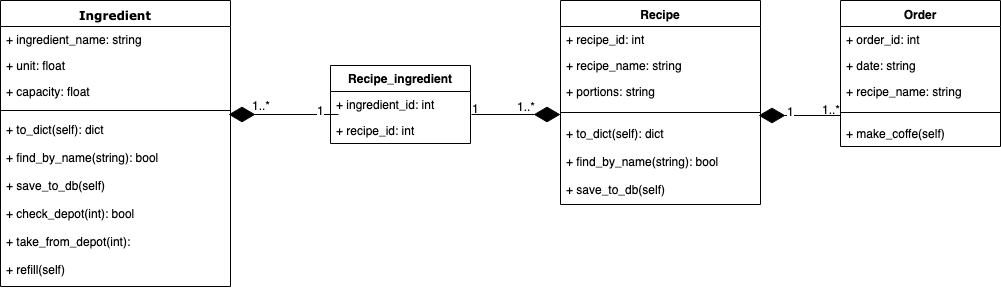

The diagram above was exported from draw.io. Its source (the exported page's mxGraphModel, read from the mxfile embedded in the PNG):
<mxGraphModel dx="1398" dy="780" grid="1" gridSize="10" guides="1" tooltips="1" connect="1" arrows="1" fold="1" page="1" pageScale="1" pageWidth="1100" pageHeight="850" background="#ffffff" math="0" shadow="0">
  <root>
    <mxCell id="0" />
    <mxCell id="1" parent="0" />
    <mxCell id="cwUOhdmlIriqHFpp7HQf-1" value="&lt;span lang=&quot;en&quot;&gt;&lt;span title=&quot;&quot;&gt;Ingredient&lt;/span&gt;&lt;/span&gt;" style="swimlane;html=1;fontStyle=1;align=center;verticalAlign=top;childLayout=stackLayout;horizontal=1;startSize=26;horizontalStack=0;resizeParent=1;resizeLast=0;collapsible=1;marginBottom=0;swimlaneFillColor=#ffffff;rounded=0;shadow=0;comic=0;labelBackgroundColor=none;strokeColor=#000000;strokeWidth=1;fillColor=none;fontFamily=Verdana;fontSize=12;fontColor=#000000;" vertex="1" parent="1">
      <mxGeometry x="20" y="126" width="230" height="286" as="geometry" />
    </mxCell>
    <mxCell id="cwUOhdmlIriqHFpp7HQf-17" value="&lt;div&gt;+ ingredient_name: string&lt;br&gt;&lt;/div&gt;" style="text;html=1;strokeColor=none;fillColor=none;align=left;verticalAlign=top;spacingLeft=4;spacingRight=4;whiteSpace=wrap;overflow=hidden;rotatable=0;points=[[0,0.5],[1,0.5]];portConstraint=eastwest;" vertex="1" parent="cwUOhdmlIriqHFpp7HQf-1">
      <mxGeometry y="26" width="230" height="26" as="geometry" />
    </mxCell>
    <mxCell id="cwUOhdmlIriqHFpp7HQf-16" value="&lt;div&gt;+ unit: float&lt;br&gt;&lt;/div&gt;" style="text;html=1;strokeColor=none;fillColor=none;align=left;verticalAlign=top;spacingLeft=4;spacingRight=4;whiteSpace=wrap;overflow=hidden;rotatable=0;points=[[0,0.5],[1,0.5]];portConstraint=eastwest;" vertex="1" parent="cwUOhdmlIriqHFpp7HQf-1">
      <mxGeometry y="52" width="230" height="26" as="geometry" />
    </mxCell>
    <mxCell id="cwUOhdmlIriqHFpp7HQf-3" value="+ capacity: float" style="text;html=1;strokeColor=none;fillColor=none;align=left;verticalAlign=top;spacingLeft=4;spacingRight=4;whiteSpace=wrap;overflow=hidden;rotatable=0;points=[[0,0.5],[1,0.5]];portConstraint=eastwest;" vertex="1" parent="cwUOhdmlIriqHFpp7HQf-1">
      <mxGeometry y="78" width="230" height="26" as="geometry" />
    </mxCell>
    <mxCell id="cwUOhdmlIriqHFpp7HQf-4" value="" style="line;html=1;strokeWidth=1;fillColor=none;align=left;verticalAlign=middle;spacingTop=-1;spacingLeft=3;spacingRight=3;rotatable=0;labelPosition=right;points=[];portConstraint=eastwest;" vertex="1" parent="cwUOhdmlIriqHFpp7HQf-1">
      <mxGeometry y="104" width="230" height="12" as="geometry" />
    </mxCell>
    <mxCell id="cwUOhdmlIriqHFpp7HQf-7" value="+ to_dict(self): dict" style="text;html=1;strokeColor=none;fillColor=none;align=left;verticalAlign=top;spacingLeft=4;spacingRight=4;whiteSpace=wrap;overflow=hidden;rotatable=0;points=[[0,0.5],[1,0.5]];portConstraint=eastwest;" vertex="1" parent="cwUOhdmlIriqHFpp7HQf-1">
      <mxGeometry y="116" width="230" height="28" as="geometry" />
    </mxCell>
    <mxCell id="cwUOhdmlIriqHFpp7HQf-19" value="+ find_by_name(string): bool" style="text;html=1;strokeColor=none;fillColor=none;align=left;verticalAlign=top;spacingLeft=4;spacingRight=4;whiteSpace=wrap;overflow=hidden;rotatable=0;points=[[0,0.5],[1,0.5]];portConstraint=eastwest;" vertex="1" parent="cwUOhdmlIriqHFpp7HQf-1">
      <mxGeometry y="144" width="230" height="28" as="geometry" />
    </mxCell>
    <mxCell id="cwUOhdmlIriqHFpp7HQf-33" value="+ save_to_db(self)" style="text;html=1;strokeColor=none;fillColor=none;align=left;verticalAlign=top;spacingLeft=4;spacingRight=4;whiteSpace=wrap;overflow=hidden;rotatable=0;points=[[0,0.5],[1,0.5]];portConstraint=eastwest;" vertex="1" parent="cwUOhdmlIriqHFpp7HQf-1">
      <mxGeometry y="172" width="230" height="28" as="geometry" />
    </mxCell>
    <mxCell id="cwUOhdmlIriqHFpp7HQf-32" value="+ check_depot(int): bool" style="text;html=1;strokeColor=none;fillColor=none;align=left;verticalAlign=top;spacingLeft=4;spacingRight=4;whiteSpace=wrap;overflow=hidden;rotatable=0;points=[[0,0.5],[1,0.5]];portConstraint=eastwest;" vertex="1" parent="cwUOhdmlIriqHFpp7HQf-1">
      <mxGeometry y="200" width="230" height="28" as="geometry" />
    </mxCell>
    <mxCell id="cwUOhdmlIriqHFpp7HQf-20" value="+ take_from_depot(int): " style="text;html=1;strokeColor=none;fillColor=none;align=left;verticalAlign=top;spacingLeft=4;spacingRight=4;whiteSpace=wrap;overflow=hidden;rotatable=0;points=[[0,0.5],[1,0.5]];portConstraint=eastwest;" vertex="1" parent="cwUOhdmlIriqHFpp7HQf-1">
      <mxGeometry y="228" width="230" height="28" as="geometry" />
    </mxCell>
    <mxCell id="cwUOhdmlIriqHFpp7HQf-18" value="+ refill(self)" style="text;html=1;strokeColor=none;fillColor=none;align=left;verticalAlign=top;spacingLeft=4;spacingRight=4;whiteSpace=wrap;overflow=hidden;rotatable=0;points=[[0,0.5],[1,0.5]];portConstraint=eastwest;" vertex="1" parent="cwUOhdmlIriqHFpp7HQf-1">
      <mxGeometry y="256" width="230" height="30" as="geometry" />
    </mxCell>
    <mxCell id="cwUOhdmlIriqHFpp7HQf-25" value="Recipe" style="swimlane;fontStyle=1;align=center;verticalAlign=top;childLayout=stackLayout;horizontal=1;startSize=26;horizontalStack=0;resizeParent=1;resizeParentMax=0;resizeLast=0;collapsible=1;marginBottom=0;" vertex="1" parent="1">
      <mxGeometry x="580" y="126" width="200" height="204" as="geometry" />
    </mxCell>
    <mxCell id="cwUOhdmlIriqHFpp7HQf-26" value="+ recipe_id: int" style="text;strokeColor=none;fillColor=none;align=left;verticalAlign=top;spacingLeft=4;spacingRight=4;overflow=hidden;rotatable=0;points=[[0,0.5],[1,0.5]];portConstraint=eastwest;" vertex="1" parent="cwUOhdmlIriqHFpp7HQf-25">
      <mxGeometry y="26" width="200" height="26" as="geometry" />
    </mxCell>
    <mxCell id="cwUOhdmlIriqHFpp7HQf-29" value="+ recipe_name: string" style="text;strokeColor=none;fillColor=none;align=left;verticalAlign=top;spacingLeft=4;spacingRight=4;overflow=hidden;rotatable=0;points=[[0,0.5],[1,0.5]];portConstraint=eastwest;" vertex="1" parent="cwUOhdmlIriqHFpp7HQf-25">
      <mxGeometry y="52" width="200" height="26" as="geometry" />
    </mxCell>
    <mxCell id="cwUOhdmlIriqHFpp7HQf-30" value="+ portions: string" style="text;strokeColor=none;fillColor=none;align=left;verticalAlign=top;spacingLeft=4;spacingRight=4;overflow=hidden;rotatable=0;points=[[0,0.5],[1,0.5]];portConstraint=eastwest;" vertex="1" parent="cwUOhdmlIriqHFpp7HQf-25">
      <mxGeometry y="78" width="200" height="26" as="geometry" />
    </mxCell>
    <mxCell id="cwUOhdmlIriqHFpp7HQf-27" value="" style="line;strokeWidth=1;fillColor=none;align=left;verticalAlign=middle;spacingTop=-1;spacingLeft=3;spacingRight=3;rotatable=0;labelPosition=right;points=[];portConstraint=eastwest;" vertex="1" parent="cwUOhdmlIriqHFpp7HQf-25">
      <mxGeometry y="104" width="200" height="16" as="geometry" />
    </mxCell>
    <mxCell id="cwUOhdmlIriqHFpp7HQf-34" value="+ to_dict(self): dict" style="text;html=1;strokeColor=none;fillColor=none;align=left;verticalAlign=top;spacingLeft=4;spacingRight=4;whiteSpace=wrap;overflow=hidden;rotatable=0;points=[[0,0.5],[1,0.5]];portConstraint=eastwest;" vertex="1" parent="cwUOhdmlIriqHFpp7HQf-25">
      <mxGeometry y="120" width="200" height="28" as="geometry" />
    </mxCell>
    <mxCell id="cwUOhdmlIriqHFpp7HQf-36" value="+ find_by_name(string): bool" style="text;html=1;strokeColor=none;fillColor=none;align=left;verticalAlign=top;spacingLeft=4;spacingRight=4;whiteSpace=wrap;overflow=hidden;rotatable=0;points=[[0,0.5],[1,0.5]];portConstraint=eastwest;" vertex="1" parent="cwUOhdmlIriqHFpp7HQf-25">
      <mxGeometry y="148" width="200" height="28" as="geometry" />
    </mxCell>
    <mxCell id="cwUOhdmlIriqHFpp7HQf-35" value="+ save_to_db(self)" style="text;html=1;strokeColor=none;fillColor=none;align=left;verticalAlign=top;spacingLeft=4;spacingRight=4;whiteSpace=wrap;overflow=hidden;rotatable=0;points=[[0,0.5],[1,0.5]];portConstraint=eastwest;" vertex="1" parent="cwUOhdmlIriqHFpp7HQf-25">
      <mxGeometry y="176" width="200" height="28" as="geometry" />
    </mxCell>
    <mxCell id="cwUOhdmlIriqHFpp7HQf-37" value="Recipe_ingredient" style="swimlane;fontStyle=1;childLayout=stackLayout;horizontal=1;startSize=26;fillColor=none;horizontalStack=0;resizeParent=1;resizeParentMax=0;resizeLast=0;collapsible=1;marginBottom=0;" vertex="1" parent="1">
      <mxGeometry x="350" y="191" width="140" height="78" as="geometry" />
    </mxCell>
    <mxCell id="cwUOhdmlIriqHFpp7HQf-2" value="&lt;div&gt;+ ingredient_id: int&lt;br&gt;&lt;/div&gt;" style="text;html=1;strokeColor=none;fillColor=none;align=left;verticalAlign=top;spacingLeft=4;spacingRight=4;whiteSpace=wrap;overflow=hidden;rotatable=0;points=[[0,0.5],[1,0.5]];portConstraint=eastwest;" vertex="1" parent="cwUOhdmlIriqHFpp7HQf-37">
      <mxGeometry y="26" width="140" height="26" as="geometry" />
    </mxCell>
    <mxCell id="cwUOhdmlIriqHFpp7HQf-49" value="+ recipe_id: int" style="text;strokeColor=none;fillColor=none;align=left;verticalAlign=top;spacingLeft=4;spacingRight=4;overflow=hidden;rotatable=0;points=[[0,0.5],[1,0.5]];portConstraint=eastwest;" vertex="1" parent="cwUOhdmlIriqHFpp7HQf-37">
      <mxGeometry y="52" width="140" height="26" as="geometry" />
    </mxCell>
    <mxCell id="cwUOhdmlIriqHFpp7HQf-50" value="" style="endArrow=diamondThin;endFill=1;endSize=24;html=1;" edge="1" parent="1">
      <mxGeometry width="160" relative="1" as="geometry">
        <mxPoint x="358" y="240" as="sourcePoint" />
        <mxPoint x="248" y="240" as="targetPoint" />
      </mxGeometry>
    </mxCell>
    <mxCell id="cwUOhdmlIriqHFpp7HQf-64" value="1" style="text;html=1;resizable=0;points=[];align=center;verticalAlign=middle;labelBackgroundColor=#ffffff;" vertex="1" connectable="0" parent="cwUOhdmlIriqHFpp7HQf-50">
      <mxGeometry x="-0.6909" y="1" relative="1" as="geometry">
        <mxPoint x="-1" y="-6" as="offset" />
      </mxGeometry>
    </mxCell>
    <mxCell id="cwUOhdmlIriqHFpp7HQf-51" value="" style="endArrow=diamondThin;endFill=1;endSize=24;html=1;exitX=1.007;exitY=-0.115;exitDx=0;exitDy=0;exitPerimeter=0;" edge="1" parent="1" source="cwUOhdmlIriqHFpp7HQf-49">
      <mxGeometry width="160" relative="1" as="geometry">
        <mxPoint x="20" y="460" as="sourcePoint" />
        <mxPoint x="580" y="240" as="targetPoint" />
      </mxGeometry>
    </mxCell>
    <mxCell id="cwUOhdmlIriqHFpp7HQf-52" value="Order" style="swimlane;fontStyle=1;align=center;verticalAlign=top;childLayout=stackLayout;horizontal=1;startSize=26;horizontalStack=0;resizeParent=1;resizeParentMax=0;resizeLast=0;collapsible=1;marginBottom=0;" vertex="1" parent="1">
      <mxGeometry x="860" y="126" width="160" height="146" as="geometry" />
    </mxCell>
    <mxCell id="cwUOhdmlIriqHFpp7HQf-53" value="+ order_id: int" style="text;strokeColor=none;fillColor=none;align=left;verticalAlign=top;spacingLeft=4;spacingRight=4;overflow=hidden;rotatable=0;points=[[0,0.5],[1,0.5]];portConstraint=eastwest;" vertex="1" parent="cwUOhdmlIriqHFpp7HQf-52">
      <mxGeometry y="26" width="160" height="26" as="geometry" />
    </mxCell>
    <mxCell id="cwUOhdmlIriqHFpp7HQf-56" value="+ date: string" style="text;strokeColor=none;fillColor=none;align=left;verticalAlign=top;spacingLeft=4;spacingRight=4;overflow=hidden;rotatable=0;points=[[0,0.5],[1,0.5]];portConstraint=eastwest;" vertex="1" parent="cwUOhdmlIriqHFpp7HQf-52">
      <mxGeometry y="52" width="160" height="26" as="geometry" />
    </mxCell>
    <mxCell id="cwUOhdmlIriqHFpp7HQf-57" value="+ recipe_name: string" style="text;strokeColor=none;fillColor=none;align=left;verticalAlign=top;spacingLeft=4;spacingRight=4;overflow=hidden;rotatable=0;points=[[0,0.5],[1,0.5]];portConstraint=eastwest;" vertex="1" parent="cwUOhdmlIriqHFpp7HQf-52">
      <mxGeometry y="78" width="160" height="26" as="geometry" />
    </mxCell>
    <mxCell id="cwUOhdmlIriqHFpp7HQf-54" value="" style="line;strokeWidth=1;fillColor=none;align=left;verticalAlign=middle;spacingTop=-1;spacingLeft=3;spacingRight=3;rotatable=0;labelPosition=right;points=[];portConstraint=eastwest;" vertex="1" parent="cwUOhdmlIriqHFpp7HQf-52">
      <mxGeometry y="104" width="160" height="16" as="geometry" />
    </mxCell>
    <mxCell id="cwUOhdmlIriqHFpp7HQf-55" value="+ make_coffe(self)" style="text;strokeColor=none;fillColor=none;align=left;verticalAlign=top;spacingLeft=4;spacingRight=4;overflow=hidden;rotatable=0;points=[[0,0.5],[1,0.5]];portConstraint=eastwest;" vertex="1" parent="cwUOhdmlIriqHFpp7HQf-52">
      <mxGeometry y="120" width="160" height="26" as="geometry" />
    </mxCell>
    <mxCell id="cwUOhdmlIriqHFpp7HQf-58" value="" style="endArrow=diamondThin;endFill=1;endSize=24;html=1;entryX=0.99;entryY=0.688;entryDx=0;entryDy=0;entryPerimeter=0;" edge="1" parent="1" target="cwUOhdmlIriqHFpp7HQf-27">
      <mxGeometry width="160" relative="1" as="geometry">
        <mxPoint x="860" y="241" as="sourcePoint" />
        <mxPoint x="180" y="460" as="targetPoint" />
      </mxGeometry>
    </mxCell>
    <mxCell id="cwUOhdmlIriqHFpp7HQf-60" value="1" style="text;html=1;resizable=0;points=[];align=center;verticalAlign=middle;labelBackgroundColor=#ffffff;" vertex="1" connectable="0" parent="cwUOhdmlIriqHFpp7HQf-58">
      <mxGeometry x="0.3659" y="1" relative="1" as="geometry">
        <mxPoint x="6" y="-6" as="offset" />
      </mxGeometry>
    </mxCell>
    <mxCell id="cwUOhdmlIriqHFpp7HQf-61" value="1..*" style="text;html=1;resizable=0;points=[];autosize=1;align=left;verticalAlign=top;spacingTop=-4;" vertex="1" parent="1">
      <mxGeometry x="840" y="226" width="30" height="20" as="geometry" />
    </mxCell>
    <mxCell id="cwUOhdmlIriqHFpp7HQf-63" value="1" style="text;html=1;resizable=0;points=[];autosize=1;align=left;verticalAlign=top;spacingTop=-4;" vertex="1" parent="1">
      <mxGeometry x="490" y="225" width="20" height="20" as="geometry" />
    </mxCell>
    <mxCell id="cwUOhdmlIriqHFpp7HQf-65" value="1..*" style="text;html=1;resizable=0;points=[];autosize=1;align=left;verticalAlign=top;spacingTop=-4;" vertex="1" parent="1">
      <mxGeometry x="535" y="223" width="30" height="20" as="geometry" />
    </mxCell>
    <mxCell id="cwUOhdmlIriqHFpp7HQf-66" value="1..*" style="text;html=1;resizable=0;points=[];autosize=1;align=left;verticalAlign=top;spacingTop=-4;" vertex="1" parent="1">
      <mxGeometry x="270" y="222" width="30" height="20" as="geometry" />
    </mxCell>
  </root>
</mxGraphModel>